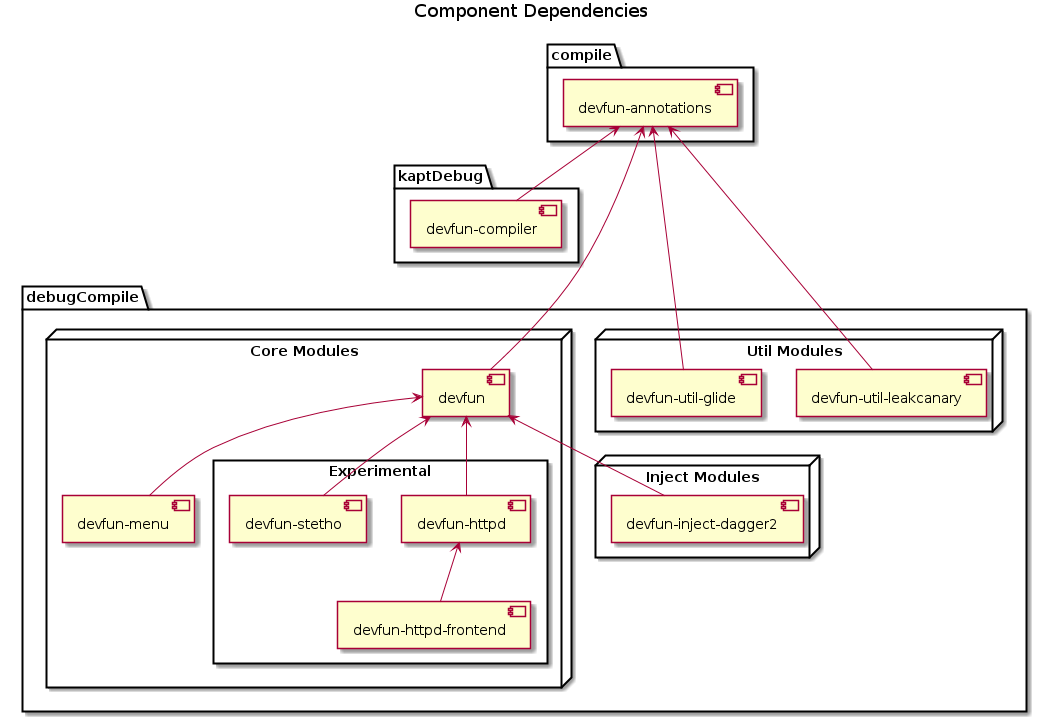

The diagram above was rendered by PlantUML. Its source (embedded in the PNG):
@startuml
skinparam componentStyle uml2

title Component Dependencies

package "compile" {
    [devfun-annotations] as Annotations [[https://nextfaze.github.io/dev-fun/]]
}

package "kaptDebug" {
    [devfun-compiler] as Compiler [[https://nextfaze.github.io/dev-fun/]]
    Annotations <-- Compiler
}

package "debugCompile" {
    node "Core Modules" {
        [devfun] as DevFun [[https://nextfaze.github.io/dev-fun/]]
        Annotations <-- DevFun

        [devfun-menu] as Menu [[https://nextfaze.github.io/dev-fun/]]
        DevFun <-- Menu

        rectangle "Experimental" {
            [devfun-httpd] as HttpD [[https://nextfaze.github.io/dev-fun/]]
            DevFun <-- HttpD

            [devfun-httpd-frontend] as HttpD_FrontEnd [[https://nextfaze.github.io/dev-fun/]]
            HttpD <-down- HttpD_FrontEnd

            [devfun-stetho] as Stetho [[https://nextfaze.github.io/dev-fun/]]
            DevFun <-- Stetho
        }
    }

    node "Util Modules" {
        [devfun-util-glide] as Util_Glide [[https://nextfaze.github.io/dev-fun/]]
        Annotations <--- Util_Glide

        [devfun-util-leakcanary] as Util_LeakCanary [[https://nextfaze.github.io/dev-fun/]]
        Annotations <-- Util_LeakCanary
    }

    node "Inject Modules" {
        [devfun-inject-dagger2] as Inject_Dagger2 [[https://nextfaze.github.io/dev-fun/]]
        DevFun <-- Inject_Dagger2
    }
}

@enduml